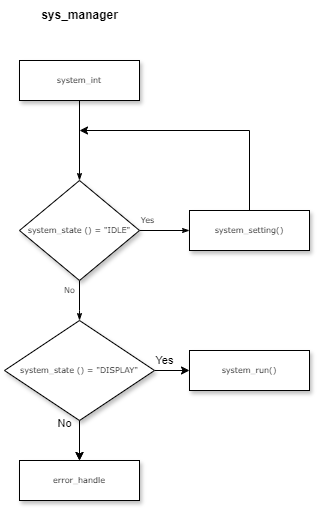

The diagram above was exported from draw.io. Its source (the exported page's mxGraphModel, read from the mxfile embedded in the PNG):
<mxGraphModel dx="393" dy="613" grid="1" gridSize="10" guides="1" tooltips="1" connect="1" arrows="1" fold="1" page="1" pageScale="1" pageWidth="1169" pageHeight="827" background="#ffffff" math="0" shadow="0">
  <root>
    <mxCell id="0" />
    <mxCell id="1" parent="0" />
    <mxCell id="60e70716793133e9-42" style="edgeStyle=orthogonalEdgeStyle;rounded=0;html=1;labelBackgroundColor=none;startSize=5;endArrow=classicThin;endFill=1;endSize=5;jettySize=auto;orthogonalLoop=1;strokeWidth=1;fontFamily=Verdana;fontSize=8" parent="1" source="60e70716793133e9-13" target="60e70716793133e9-14" edge="1">
      <mxGeometry relative="1" as="geometry" />
    </mxCell>
    <mxCell id="60e70716793133e9-13" value="system_int" style="whiteSpace=wrap;html=1;rounded=0;shadow=1;labelBackgroundColor=none;strokeWidth=1;fontFamily=Verdana;fontSize=8;align=center;" parent="1" vertex="1">
      <mxGeometry x="375" y="150" width="120" height="40" as="geometry" />
    </mxCell>
    <mxCell id="60e70716793133e9-43" value="Yes" style="edgeStyle=orthogonalEdgeStyle;rounded=0;html=1;labelBackgroundColor=none;startSize=5;endArrow=classicThin;endFill=1;endSize=5;jettySize=auto;orthogonalLoop=1;strokeWidth=1;fontFamily=Verdana;fontSize=8" parent="1" source="60e70716793133e9-14" target="60e70716793133e9-15" edge="1">
      <mxGeometry x="-0.6667" y="10" relative="1" as="geometry">
        <mxPoint as="offset" />
      </mxGeometry>
    </mxCell>
    <mxCell id="60e70716793133e9-44" value="No" style="edgeStyle=orthogonalEdgeStyle;rounded=0;html=1;labelBackgroundColor=none;startSize=5;endArrow=classicThin;endFill=1;endSize=5;jettySize=auto;orthogonalLoop=1;strokeWidth=1;fontFamily=Verdana;fontSize=8" parent="1" source="60e70716793133e9-14" edge="1">
      <mxGeometry x="-0.5" y="-10" relative="1" as="geometry">
        <mxPoint as="offset" />
        <mxPoint x="435.02857142857147" y="410" as="targetPoint" />
        <Array as="points">
          <mxPoint x="435" y="400" />
          <mxPoint x="435" y="400" />
        </Array>
      </mxGeometry>
    </mxCell>
    <mxCell id="60e70716793133e9-14" value="system_state () = &quot;IDLE&quot;" style="rhombus;whiteSpace=wrap;html=1;rounded=0;shadow=1;labelBackgroundColor=none;strokeWidth=1;fontFamily=Verdana;fontSize=8;align=center;" parent="1" vertex="1">
      <mxGeometry x="375" y="270" width="120" height="100" as="geometry" />
    </mxCell>
    <mxCell id="__pmR15MWPrljhLhqp7q-3" style="edgeStyle=orthogonalEdgeStyle;rounded=0;orthogonalLoop=1;jettySize=auto;html=1;exitX=0.5;exitY=0;exitDx=0;exitDy=0;" edge="1" parent="1" source="60e70716793133e9-15">
      <mxGeometry relative="1" as="geometry">
        <mxPoint x="435" y="220" as="targetPoint" />
        <Array as="points">
          <mxPoint x="605" y="220" />
        </Array>
      </mxGeometry>
    </mxCell>
    <mxCell id="60e70716793133e9-15" value="system_setting()" style="whiteSpace=wrap;html=1;rounded=0;shadow=1;labelBackgroundColor=none;strokeWidth=1;fontFamily=Verdana;fontSize=8;align=center;" parent="1" vertex="1">
      <mxGeometry x="545" y="300" width="120" height="40" as="geometry" />
    </mxCell>
    <mxCell id="__pmR15MWPrljhLhqp7q-6" value="Yes" style="edgeStyle=orthogonalEdgeStyle;rounded=0;orthogonalLoop=1;jettySize=auto;html=1;exitX=1;exitY=0.5;exitDx=0;exitDy=0;entryX=0;entryY=0.5;entryDx=0;entryDy=0;" edge="1" parent="1" source="__pmR15MWPrljhLhqp7q-4" target="__pmR15MWPrljhLhqp7q-5">
      <mxGeometry x="-0.4286" y="10" relative="1" as="geometry">
        <mxPoint as="offset" />
      </mxGeometry>
    </mxCell>
    <mxCell id="__pmR15MWPrljhLhqp7q-8" style="edgeStyle=orthogonalEdgeStyle;rounded=0;orthogonalLoop=1;jettySize=auto;html=1;exitX=0.5;exitY=1;exitDx=0;exitDy=0;entryX=0.5;entryY=0;entryDx=0;entryDy=0;" edge="1" parent="1" source="__pmR15MWPrljhLhqp7q-4" target="__pmR15MWPrljhLhqp7q-7">
      <mxGeometry relative="1" as="geometry" />
    </mxCell>
    <mxCell id="__pmR15MWPrljhLhqp7q-10" value="No&lt;div&gt;&lt;br&gt;&lt;/div&gt;" style="edgeStyle=orthogonalEdgeStyle;rounded=0;orthogonalLoop=1;jettySize=auto;html=1;" edge="1" parent="1" source="__pmR15MWPrljhLhqp7q-4" target="__pmR15MWPrljhLhqp7q-7">
      <mxGeometry x="-0.5" y="-15" relative="1" as="geometry">
        <mxPoint as="offset" />
      </mxGeometry>
    </mxCell>
    <mxCell id="__pmR15MWPrljhLhqp7q-4" value="system_state () = &quot;DISPLAY&quot;" style="rhombus;html=1;rounded=0;shadow=1;labelBackgroundColor=none;strokeWidth=1;fontFamily=Verdana;fontSize=8;align=center;verticalAlign=middle;whiteSpace=wrap;" vertex="1" parent="1">
      <mxGeometry x="360" y="410" width="150" height="100" as="geometry" />
    </mxCell>
    <mxCell id="__pmR15MWPrljhLhqp7q-5" value="system_run()" style="whiteSpace=wrap;html=1;rounded=0;shadow=1;labelBackgroundColor=none;strokeWidth=1;fontFamily=Verdana;fontSize=8;align=center;" vertex="1" parent="1">
      <mxGeometry x="545" y="440" width="120" height="40" as="geometry" />
    </mxCell>
    <mxCell id="__pmR15MWPrljhLhqp7q-7" value="error_handle" style="whiteSpace=wrap;html=1;rounded=0;shadow=1;labelBackgroundColor=none;strokeWidth=1;fontFamily=Verdana;fontSize=8;align=center;" vertex="1" parent="1">
      <mxGeometry x="375" y="550" width="120" height="40" as="geometry" />
    </mxCell>
    <mxCell id="__pmR15MWPrljhLhqp7q-11" value="&lt;b&gt;sys_manager&lt;/b&gt;" style="text;html=1;align=center;verticalAlign=middle;resizable=0;points=[];autosize=1;strokeColor=none;fillColor=none;" vertex="1" parent="1">
      <mxGeometry x="385" y="90" width="100" height="30" as="geometry" />
    </mxCell>
  </root>
</mxGraphModel>